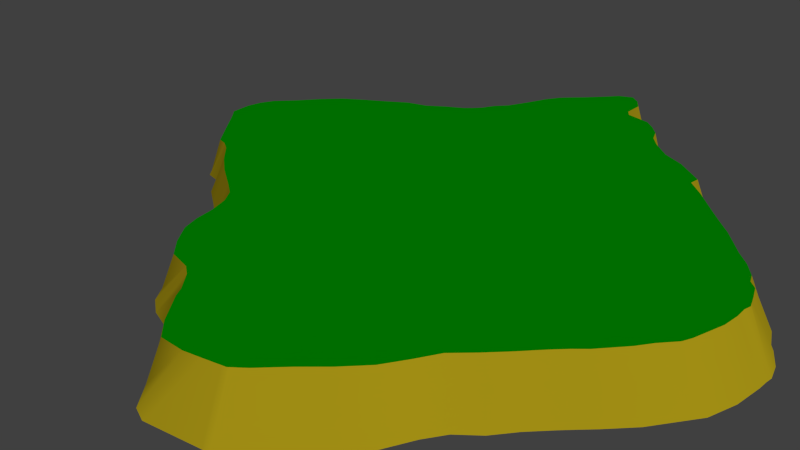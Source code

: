 # Source: urcark_seperated.blend  (saved by Blender 2.75.0; exported with 4.5.12 LTS)
import bpy
from mathutils import Matrix  # noqa: F401  (used for matrix-valued properties, if any)

bpy.ops.wm.read_factory_settings(use_empty=True)
scene = bpy.context.scene
scene.name = 'Scene'

# ---- collections
col_collection_1 = bpy.data.collections.new('Collection 1'); scene.collection.children.link(col_collection_1)

# ---- materials (node trees are filled in below, after node groups)
mat_material_002 = bpy.data.materials.new('Material.002')
mat_material_002.alpha_threshold = 0.0
mat_material_002.use_transparent_shadow = False
mat_material_002.diffuse_color = (0.9608, 0.7294, 0.01961, 1.0)
mat_material_002.roughness = 0.5
mat_material_002.specular_intensity = 0.0
mat_material_001 = bpy.data.materials.new('Material.001')
mat_material_001.alpha_threshold = 0.0
mat_material_001.use_transparent_shadow = False
mat_material_001.diffuse_color = (0.0, 0.5, 0.0, 1.0)
mat_material_001.roughness = 0.5
mat_material_001.specular_intensity = 0.0

# ---- material node trees

# ---- world
world_world = bpy.data.worlds.new('World'); scene.world = world_world
world_world.color = (0.05088, 0.05088, 0.05088)
world_world.use_sun_shadow = False
world_world.sun_shadow_jitter_overblur = 0.0
world_world.cycles.sampling_method = 'MANUAL'
world_world.cycles.sample_map_resolution = 256

# ---- cameras
cam_camera = bpy.data.cameras.new('Camera')
cam_camera.clip_end = 100.0
cam_camera.lens = 35.0
cam_camera.sensor_width = 32.0
cam_camera.sensor_height = 18.0
cam_camera.ortho_scale = 7.314
cam_camera.dof.focus_distance = 0.0
cam_camera.dof.aperture_fstop = 128.0

# ---- lights
light_lamp = bpy.data.lights.new('Lamp', 'SUN')
light_lamp.transmission_factor = 0.0
light_lamp.cutoff_distance = 30.0
light_lamp.angle = 0.1993
light_lamp.energy = 1.0
light_lamp.shadow_buffer_clip_start = 1.001
light_lamp.shadow_soft_size = 0.1
light_lamp.shadow_cascade_max_distance = 1000.0
light_lamp.cycles.use_multiple_importance_sampling = False

# ---- meshes
me_plane_001 = bpy.data.meshes.new('Plane.001')
me_plane_001.from_pydata([(-22.94, -17.62, -2.991), (21.76, -17.42, -2.987), (-22.88, 20.1, -3.018), (17.54, 17.89, -3.008), (0.4468, -17.31, -2.989), (0.5525, 19.34, -3.013), (-23.15, 12.49, -3.013), (22.01, 12.55, -3.004), (-21.67, 8.889, -3.011), (22.72, 8.94, -3.002), (-20.27, 4.377, -3.008), (22.9, 4.406, -3.0), (-20.64, 0.6971, -3.005), (23.26, 0.7078, -2.998), (-22.05, -2.721, -3.003), (23.51, -2.727, -2.996), (-23.57, -11.36, -2.997), (24.3, -11.41, -2.991), (24.3, -7.066, -2.994), (-22.93, -7.039, -3.0), (-23.23, -15.67, -2.994), (0.3147, -16.49, 1.973e-11), (-23.58, -9.161, -2.999), (24.3, -9.236, -2.992), (24.29, -4.897, -2.995), (-22.67, -4.88, -3.002), (23.14, -1.12, -2.997), (-21.06, -1.122, -3.004), (23.0, 2.557, -2.999), (-20.2, 2.537, -3.007), (22.85, 6.673, -3.001), (-20.75, 6.633, -3.009), (24.2, -13.58, -2.99), (-23.08, -13.46, -2.996), (-11.51, 19.14, -3.016), (-11.49, -20.17, -2.99), (-11.36, -18.56, 1.973e-11), (-5.521, -18.74, -2.99), (-5.331, 19.7, -3.014), (-5.501, -17.54, 1.973e-11), (13.32, -17.94, -2.988), (12.43, 19.07, -3.011), (13.03, -16.89, 1.973e-11), (6.508, 19.36, -3.012), (6.758, -18.55, 1.973e-11), (6.415, -19.56, -2.988), (-2.537, -18.02, -2.989), (-1.331, 20.15, -3.014), (-2.572, -16.72, 1.973e-11), (3.53, 19.35, -3.012), (3.377, -17.95, 1.973e-11), (3.431, -18.11, -2.989), (9.399, -19.78, -2.988), (9.366, 19.21, -3.011), (10.26, -17.2, 1.973e-11), (2.041, 19.35, -3.013), (1.882, -17.08, 1.973e-11), (1.939, -17.56, -2.989), (4.778, -18.94, -2.989), (5.019, 19.35, -3.012), (4.755, -18.46, 1.973e-11), (-9.927, 18.9, -3.015), (-10.24, -18.22, 1.973e-11), (-10.42, -19.43, -2.99), (-7.896, -19.37, -2.99), (-7.394, 18.87, -3.015), (-7.749, -17.97, 1.973e-11), (16.52, -18.05, -2.987), (15.56, 18.39, -3.009), (16.55, -17.07, 1.973e-11), (10.96, -19.35, -2.988), (10.94, 19.07, -3.011), (11.26, -16.93, 1.973e-11), (20.68, -18.02, -2.987), (15.56, 16.71, 1.973e-11), (18.99, 12.27, 1.973e-11), (19.67, 8.903, -8.213e-11), (19.92, 4.272, 1.973e-11), (20.13, 0.5745, 1.973e-11), (20.66, -3.075, 1.973e-11), (21.28, -11.52, 1.973e-11), (21.26, -7.138, 1.973e-11), (19.61, -15.39, 1.973e-11), (21.22, -9.177, 1.973e-11), (21.14, -4.94, 1.973e-11), (20.13, -1.314, 1.973e-11), (20.05, 2.496, 1.973e-11), (19.91, 6.515, -9.668e-11), (21.18, -12.73, 1.973e-11), (22.14, 11.87, -3.004), (-22.72, 11.88, -3.013), (19.28, 11.57, -9.668e-11), (-22.41, 10.42, -3.012), (22.43, 10.4, -3.003), (19.42, 10.13, -9.668e-11), (-20.63, 5.302, -3.009), (22.87, 5.539, -3.0), (19.88, 5.502, -9.668e-11), (19.54, 16.23, -3.006), (-23.27, 16.32, -3.016), (16.82, 15.47, 1.973e-11), (18.64, 17.24, -3.008), (0.2742, 18.55, 1.973e-11), (-11.35, 18.11, 1.973e-11), (-5.524, 18.79, 1.973e-11), (12.23, 17.94, 1.973e-11), (6.435, 18.43, 1.973e-11), (-2.457, 19.15, 1.973e-11), (3.546, 18.45, 1.973e-11), (9.267, 18.18, 1.973e-11), (2.091, 18.49, 1.973e-11), (4.98, 18.43, 1.973e-11), (-9.882, 17.98, 1.973e-11), (-7.595, 18.11, 1.973e-11), (14.83, 17.09, 1.973e-11), (10.81, 18.16, 1.973e-11), (15.8, 16.59, 1.973e-11), (-22.6, 18.4, 1.973e-11), (-1.128, -17.68, -2.989), (-0.8512, 19.42, -3.013), (-1.102, -16.36, 1.973e-11), (-1.874, 18.48, 1.973e-11), (-23.21, 14.4, -3.014), (20.93, 14.51, -3.005), (17.7, 14.45, 1.973e-11), (13.9, 19.06, -3.01), (14.8, -17.04, 1.973e-11), (14.92, -17.99, -2.988), (13.76, 17.59, 1.973e-11), (-12.46, 19.53, -3.016), (-12.15, -19.07, 1.973e-11), (-12.4, -20.17, -2.99), (-12.59, 18.61, 1.973e-11), (-15.23, 19.54, -3.016), (-15.51, -19.07, 1.973e-11), (-15.33, 18.62, 1.973e-11), (-15.42, -20.16, -2.991), (-17.39, 18.29, -3.017), (-17.34, -19.06, 1.973e-11), (-17.37, 17.44, 1.973e-11), (-17.33, -20.19, -2.991), (-18.22, 18.33, -3.017), (-18.36, -19.06, 1.973e-11), (-18.23, 17.6, 1.973e-11), (-19.24, -20.28, -2.991), (-19.95, 19.81, -3.017), (-19.62, -19.12, 1.973e-11), (-19.67, 18.88, 1.973e-11), (-20.49, -20.01, -2.991), (-21.93, 20.07, -3.018), (-22.55, 12.56, 1.973e-11), (-21.29, 8.842, 1.973e-11), (-19.84, 4.162, 1.973e-11), (-20.32, 0.6977, 1.973e-11), (-21.6, -2.757, -9.668e-11), (-22.95, -11.36, 1.973e-11), (-22.61, -7.04, 1.973e-11), (-22.54, -15.75, 1.973e-11), (-23.03, -9.095, 1.973e-11), (-22.05, -4.845, -9.668e-11), (-20.62, -1.013, -9.668e-11), (-19.81, 2.48, 1.973e-11), (-20.42, 6.815, 1.973e-11), (-22.66, -13.41, 1.973e-11), (-22.49, 11.84, 1.973e-11), (-22.11, 10.56, 1.973e-11), (-20.28, 5.376, 1.973e-11), (-22.69, 16.45, 1.973e-11), (-22.35, 19.02, 1.973e-11), (-22.56, 14.43, 1.973e-11), (-22.3, -16.34, 1.973e-11), (-21.22, -19.43, -2.991), (-20.88, 20.09, -3.017), (-21.22, -18.01, 1.973e-11), (-21.13, 19.15, 1.973e-11), (-23.37, 17.7, -3.017), (19.02, 16.78, -3.007), (16.12, 16.11, 1.973e-11), (-22.85, 17.77, 1.973e-11), (-13.91, -20.17, -2.99), (-13.76, 19.57, -3.016), (-14.01, -19.07, 1.973e-11), (-13.93, 18.71, 1.973e-11), (13.17, 19.07, -3.01), (13.89, -17.03, 1.973e-11), (12.98, 17.59, 1.973e-11), (14.12, -17.97, -2.988), (15.97, 18.37, -3.009), (18.31, -16.84, 1.973e-11), (18.6, -18.03, -2.987), (15.32, 16.84, 1.973e-11), (7.937, 19.29, -3.012), (8.608, -18.36, 1.973e-11), (7.907, -19.67, -2.988), (7.851, 18.31, 1.973e-11), (-21.41, 20.08, -3.018), (-22.06, -16.94, 1.973e-11), (-21.74, 19.08, 1.973e-11), (-21.58, -19.15, -2.991), (24.21, -13.34, -2.99), (-23.41, -13.28, -2.996), (21.19, -12.6, 1.973e-11), (-22.69, -13.19, 1.973e-11), (-23.2, -13.72, -2.996), (24.08, -13.79, -2.99), (21.02, -13.0, 1.973e-11), (-22.64, -13.65, 1.973e-11), (24.26, -12.37, -2.991), (21.24, -12.06, 1.973e-11), (-22.82, -12.27, 1.973e-11), (-23.56, -12.48, -2.997), (22.95, 3.481, -2.999), (-20.1, 3.384, -3.007), (19.98, 3.384, 1.973e-11), (-19.78, 3.299, 1.973e-11), (20.32, -14.2, 1.973e-11)], [], [(121, 102, 5, 119), (91, 89, 7, 75), (87, 30, 9, 76), (213, 211, 11, 77), (85, 26, 13, 78), (84, 24, 15, 79), (208, 207, 17, 80), (83, 23, 18, 81), (118, 4, 21, 120), (80, 17, 23, 83), (81, 18, 24, 84), (79, 15, 26, 85), (78, 13, 28, 86), (97, 96, 30, 87), (205, 204, 32, 88), (131, 35, 36, 130), (132, 103, 34, 129), (64, 37, 39, 66), (113, 104, 38, 65), (70, 40, 42, 72), (115, 105, 41, 71), (111, 106, 43, 59), (58, 45, 44, 60), (37, 46, 48, 39), (104, 107, 47, 38), (57, 51, 50, 56), (110, 108, 49, 55), (194, 109, 53, 191), (193, 52, 54, 192), (102, 110, 55, 5), (4, 57, 56, 21), (51, 58, 60, 50), (108, 111, 59, 49), (103, 112, 61, 34), (35, 63, 62, 36), (112, 113, 65, 61), (63, 64, 66, 62), (127, 67, 69, 126), (128, 114, 68, 125), (109, 115, 71, 53), (52, 70, 72, 54), (189, 73, 82, 188), (94, 93, 89, 91), (76, 9, 93, 94), (77, 11, 96, 97), (124, 123, 98, 100), (177, 176, 101, 116), (46, 118, 120, 48), (107, 121, 119, 47), (75, 7, 123, 124), (185, 128, 125, 183), (186, 127, 126, 184), (182, 132, 129, 180), (179, 131, 130, 181), (140, 136, 134, 138), (139, 135, 133, 137), (143, 139, 137, 141), (144, 140, 138, 142), (148, 144, 142, 146), (147, 143, 141, 145), (174, 147, 145, 172), (171, 148, 146, 173), (203, 206, 163, 33), (95, 166, 162, 31), (12, 153, 161, 29), (14, 154, 160, 27), (19, 156, 159, 25), (16, 155, 158, 22), (22, 158, 156, 19), (210, 209, 155, 16), (25, 159, 154, 14), (27, 160, 153, 12), (212, 214, 152, 10), (31, 162, 151, 8), (90, 164, 150, 6), (149, 2, 117, 168), (92, 165, 164, 90), (8, 151, 165, 92), (10, 152, 166, 95), (122, 169, 167, 99), (6, 150, 169, 122), (198, 171, 173, 196), (197, 174, 172, 195), (99, 167, 178, 175), (100, 98, 176, 177), (136, 179, 181, 134), (135, 182, 180, 133), (40, 186, 184, 42), (105, 185, 183, 41), (114, 190, 187, 68), (67, 189, 188, 69), (45, 193, 192, 44), (106, 194, 191, 43), (168, 197, 195, 149), (33, 163, 202, 200), (88, 32, 199, 201), (20, 157, 206, 203), (200, 202, 209, 210), (201, 199, 207, 208), (29, 161, 214, 212), (86, 28, 211, 213), (101, 3, 74, 116), (73, 1, 215, 82), (1, 204, 205, 215), (187, 190, 74, 3), (178, 117, 2, 175), (20, 0, 170, 157), (196, 170, 0, 198)])
me_plane_001.polygons.foreach_set('use_smooth', [True] * 108)
me_plane_001.materials.append(mat_material_002)
me_plane_001.use_remesh_preserve_volume = False
me_plane_001.use_remesh_preserve_attributes = False
me_plane_001.use_mirror_vertex_groups = False
me_plane_001.update()
me_plane = bpy.data.meshes.new('Plane')
me_plane.from_pydata([(0.4349, 12.52, 1.973e-11), (0.4362, 8.914, 1.973e-11), (0.4379, 4.391, -9.668e-11), (0.4392, 0.7025, -9.668e-11), (0.4405, -2.724, 1.973e-11), (0.4437, -11.38, 1.973e-11), (0.4421, -7.053, 1.973e-11), (0.3147, -16.49, 1.973e-11), (0.4429, -9.217, 1.973e-11), (0.4413, -4.888, 1.973e-11), (0.4399, -1.121, -9.668e-11), (0.4385, 2.547, -9.668e-11), (0.437, 6.653, 1.973e-11), (0.4444, -13.55, 1.973e-11), (-11.36, 12.5, 1.973e-11), (-10.62, 8.902, 1.973e-11), (-9.915, 4.384, 1.973e-11), (-10.1, 0.6998, -9.668e-11), (-10.8, -2.723, -9.668e-11), (-11.56, -11.37, 1.973e-11), (-11.25, -7.046, 1.973e-11), (-11.36, -18.56, 1.973e-11), (-11.57, -9.189, 1.973e-11), (-11.12, -4.884, 1.973e-11), (-10.31, -1.121, -8.941e-11), (-9.881, 2.542, 1.973e-11), (-10.16, 6.643, 1.973e-11), (-11.48, -13.53, 1.973e-11), (-5.46, 12.51, 1.973e-11), (-5.091, 8.908, 1.973e-11), (-4.739, 4.388, 1.973e-11), (-4.831, 0.7011, -9.668e-11), (-5.182, -2.723, -9.668e-11), (-5.559, -11.37, 1.973e-11), (-5.402, -7.049, 1.973e-11), (-5.501, -17.54, 1.973e-11), (-5.562, -9.203, 1.973e-11), (-5.337, -4.886, 1.973e-11), (-4.936, -1.121, -9.668e-11), (-4.721, 2.544, -9.668e-11), (-4.861, 6.648, 1.973e-11), (-5.516, -13.54, 1.973e-11), (11.22, 12.54, 1.973e-11), (11.58, 8.927, 1.973e-11), (11.67, 4.398, -9.668e-11), (11.85, 0.7051, 1.973e-11), (11.98, -2.726, 1.973e-11), (12.37, -11.39, 1.973e-11), (12.37, -7.06, 1.973e-11), (13.03, -16.89, 1.973e-11), (12.37, -9.226, 1.973e-11), (12.37, -4.893, 1.973e-11), (11.79, -1.12, 1.973e-11), (11.72, 2.552, -9.668e-11), (11.64, 6.663, -9.668e-11), (12.32, -13.56, 1.973e-11), (5.829, 12.53, 1.973e-11), (6.007, 8.921, 1.973e-11), (6.054, 4.395, -9.668e-11), (6.144, 0.7038, -9.668e-11), (6.209, -2.725, 1.973e-11), (6.409, -11.39, 1.973e-11), (6.406, -7.056, 1.973e-11), (6.758, -18.55, 1.973e-11), (6.408, -9.222, 1.973e-11), (6.405, -4.891, 1.973e-11), (6.114, -1.121, 1.973e-11), (6.08, 2.549, -9.668e-11), (6.04, 6.658, -9.668e-11), (6.383, -13.55, 1.973e-11), (-2.513, 12.52, 1.973e-11), (-2.327, 8.911, 1.973e-11), (-2.15, 4.389, 1.973e-11), (-2.196, 0.7018, -8.213e-11), (-2.371, -2.724, 1.973e-11), (-2.558, -11.38, 1.973e-11), (-2.48, -7.051, 1.973e-11), (-2.572, -16.72, 1.973e-11), (-2.559, -9.21, 1.973e-11), (-2.448, -4.887, 1.973e-11), (-2.248, -1.121, -9.668e-11), (-2.141, 2.546, -9.668e-11), (-2.212, 6.65, 1.973e-11), (-2.536, -13.54, 1.973e-11), (3.132, 12.52, 1.973e-11), (3.221, 8.918, 1.973e-11), (3.246, 4.393, -9.668e-11), (3.292, 0.7031, -9.668e-11), (3.325, -2.725, 1.973e-11), (3.426, -11.38, 1.973e-11), (3.424, -7.054, 1.973e-11), (3.377, -17.95, 1.973e-11), (3.425, -9.219, 1.973e-11), (3.423, -4.889, 1.973e-11), (3.277, -1.121, 1.973e-11), (3.259, 2.548, -8.577e-11), (3.238, 6.655, 1.973e-11), (3.414, -13.55, 1.973e-11), (8.526, 12.53, 1.973e-11), (8.792, 8.924, 1.973e-11), (8.861, 4.397, -8.941e-11), (8.996, 0.7045, 1.973e-11), (9.093, -2.725, 1.973e-11), (9.392, -11.39, 1.973e-11), (9.388, -7.058, 1.973e-11), (10.26, -17.2, 1.973e-11), (9.39, -9.224, 1.973e-11), (9.386, -4.892, 1.973e-11), (8.951, -1.121, 1.973e-11), (8.901, 2.551, -9.668e-11), (8.841, 6.66, -9.668e-11), (9.353, -13.56, 1.973e-11), (1.783, 12.52, 1.973e-11), (1.829, 8.916, 1.973e-11), (1.842, 4.392, -9.668e-11), (1.865, 0.7028, -9.668e-11), (1.883, -2.724, 1.973e-11), (1.935, -11.38, 1.973e-11), (1.933, -7.053, 1.973e-11), (1.882, -17.08, 1.973e-11), (1.934, -9.218, 1.973e-11), (1.932, -4.889, 1.973e-11), (1.858, -1.121, 1.973e-11), (1.849, 2.547, -8.213e-11), (1.838, 6.654, 1.973e-11), (1.929, -13.55, 1.973e-11), (4.48, 12.53, 1.973e-11), (4.614, 8.919, 1.973e-11), (4.65, 4.394, -9.668e-11), (4.718, 0.7035, -9.668e-11), (4.767, -2.725, 1.973e-11), (4.918, -11.39, 1.973e-11), (4.915, -7.055, 1.973e-11), (4.755, -18.46, 1.973e-11), (4.916, -9.22, 1.973e-11), (4.914, -4.89, 1.973e-11), (4.695, -1.121, 1.973e-11), (4.67, 2.549, -9.668e-11), (4.639, 6.657, 1.973e-11), (4.899, -13.55, 1.973e-11), (-9.938, 12.5, 1.973e-11), (-9.289, 8.903, 1.973e-11), (-8.67, 4.385, 1.973e-11), (-8.833, 0.7001, -9.668e-11), (-9.452, -2.723, -9.668e-11), (-10.12, -11.37, 1.973e-11), (-9.841, -7.046, 1.973e-11), (-10.24, -18.22, 1.973e-11), (-10.12, -9.192, 1.973e-11), (-9.726, -4.885, 1.973e-11), (-9.02, -1.121, -8.941e-11), (-8.641, 2.542, 1.973e-11), (-8.885, 6.644, 1.973e-11), (-10.04, -13.53, 1.973e-11), (-7.699, 12.51, 1.973e-11), (-7.19, 8.906, 1.973e-11), (-6.704, 4.386, 1.973e-11), (-6.832, 0.7006, -9.668e-11), (-7.317, -2.723, -9.668e-11), (-7.839, -11.37, 1.973e-11), (-7.621, -7.048, 1.973e-11), (-7.749, -17.97, 1.973e-11), (-7.842, -9.198, 1.973e-11), (-7.531, -4.885, 1.973e-11), (-6.978, -1.121, -9.668e-11), (-6.681, 2.543, -9.668e-11), (-6.873, 6.646, 1.973e-11), (-7.779, -13.53, 1.973e-11), (15.9, 12.54, 1.973e-11), (16.41, 8.933, -9.668e-11), (16.54, 4.402, -9.668e-11), (16.79, 0.7063, 1.973e-11), (16.98, -2.726, 1.973e-11), (17.55, -11.4, 1.973e-11), (17.54, -7.063, 1.973e-11), (16.55, -17.07, 1.973e-11), (17.54, -9.231, 1.973e-11), (17.54, -4.894, 1.973e-11), (16.71, -1.12, 1.973e-11), (16.61, 2.554, 1.973e-11), (16.5, 6.667, -8.941e-11), (17.47, -13.57, 1.973e-11), (9.874, 12.54, 1.973e-11), (10.18, 8.926, 1.973e-11), (10.27, 4.398, -8.213e-11), (10.42, 0.7048, 1.973e-11), (10.54, -2.726, 1.973e-11), (10.88, -11.39, 1.973e-11), (10.88, -7.059, 1.973e-11), (11.26, -16.93, 1.973e-11), (10.88, -9.225, 1.973e-11), (10.88, -4.892, 1.973e-11), (10.37, -1.121, 1.973e-11), (10.31, 2.551, -9.668e-11), (10.24, 6.662, -9.668e-11), (10.84, -13.56, 1.973e-11), (15.56, 16.71, 1.973e-11), (18.99, 12.27, 1.973e-11), (19.67, 8.903, -8.213e-11), (19.92, 4.272, 1.973e-11), (20.13, 0.5745, 1.973e-11), (20.66, -3.075, 1.973e-11), (21.28, -11.52, 1.973e-11), (21.26, -7.138, 1.973e-11), (19.61, -15.39, 1.973e-11), (21.22, -9.177, 1.973e-11), (21.14, -4.94, 1.973e-11), (20.13, -1.314, 1.973e-11), (20.05, 2.496, 1.973e-11), (19.91, 6.515, -9.668e-11), (21.18, -12.73, 1.973e-11), (0.4351, 11.84, 1.973e-11), (-11.22, 11.82, 1.973e-11), (-5.39, 11.83, 1.973e-11), (11.29, 11.85, 1.973e-11), (5.863, 11.84, 1.973e-11), (-2.478, 11.83, 1.973e-11), (3.149, 11.84, 1.973e-11), (8.576, 11.85, 1.973e-11), (1.792, 11.84, 1.973e-11), (4.506, 11.84, 1.973e-11), (-9.815, 11.82, 1.973e-11), (-7.603, 11.82, 1.973e-11), (16.0, 11.86, 1.973e-11), (9.933, 11.85, 1.973e-11), (19.28, 11.57, -9.668e-11), (0.4357, 10.38, 1.973e-11), (-10.92, 10.36, 1.973e-11), (-5.241, 10.37, 1.973e-11), (11.43, 10.39, 1.973e-11), (5.935, 10.38, 1.973e-11), (-2.403, 10.37, 1.973e-11), (3.185, 10.38, 1.973e-11), (8.684, 10.39, 1.973e-11), (1.81, 10.38, 1.973e-11), (4.56, 10.38, 1.973e-11), (-9.552, 10.36, 1.973e-11), (-7.396, 10.37, 1.973e-11), (16.2, 10.4, 1.973e-11), (10.06, 10.39, 1.973e-11), (19.42, 10.13, -9.668e-11), (0.4375, 5.522, 1.973e-11), (-10.04, 5.513, 1.973e-11), (-4.8, 5.518, 1.973e-11), (11.66, 5.531, -8.213e-11), (6.047, 5.526, -9.668e-11), (-2.181, 5.52, 1.973e-11), (3.242, 5.524, -9.668e-11), (8.851, 5.529, -9.668e-11), (1.84, 5.523, 1.973e-11), (4.644, 5.525, -9.668e-11), (-8.777, 5.514, 1.973e-11), (-6.789, 5.516, 1.973e-11), (16.52, 5.534, -9.668e-11), (10.25, 5.53, -9.668e-11), (19.88, 5.502, -9.668e-11), (0.4335, 16.37, 1.973e-11), (-11.42, 16.35, 1.973e-11), (-5.493, 16.36, 1.973e-11), (11.8, 16.39, 1.973e-11), (6.116, 16.38, 1.973e-11), (-2.53, 16.36, 1.973e-11), (3.275, 16.37, 1.973e-11), (8.958, 16.39, 1.973e-11), (1.854, 16.37, 1.973e-11), (4.695, 16.38, 1.973e-11), (-9.994, 16.35, 1.973e-11), (-7.744, 16.35, 1.973e-11), (15.63, 15.37, 1.973e-11), (10.38, 16.39, 1.973e-11), (16.82, 15.47, 1.973e-11), (0.2742, 18.55, 1.973e-11), (-11.35, 18.11, 1.973e-11), (-5.524, 18.79, 1.973e-11), (12.23, 17.94, 1.973e-11), (6.435, 18.43, 1.973e-11), (-2.457, 19.15, 1.973e-11), (3.546, 18.45, 1.973e-11), (9.267, 18.18, 1.973e-11), (2.091, 18.49, 1.973e-11), (4.98, 18.43, 1.973e-11), (-9.882, 17.98, 1.973e-11), (-7.595, 18.11, 1.973e-11), (14.83, 17.09, 1.973e-11), (10.81, 18.16, 1.973e-11), (15.8, 16.59, 1.973e-11), (-22.6, 18.4, 1.973e-11), (-1.121, 12.52, 1.973e-11), (-1.022, 8.913, 1.973e-11), (-0.9281, 4.39, -9.668e-11), (-0.9514, 0.7021, -9.668e-11), (-1.043, -2.724, 1.973e-11), (-1.14, -11.38, 1.973e-11), (-1.1, -7.052, 1.973e-11), (-1.102, -16.36, 1.973e-11), (-1.142, -9.213, 1.973e-11), (-1.084, -4.888, 1.973e-11), (-0.9788, -1.121, -9.668e-11), (-0.9231, 2.546, -9.668e-11), (-0.961, 6.652, 1.973e-11), (-1.128, -13.54, 1.973e-11), (-1.102, 11.83, 1.973e-11), (-1.062, 10.37, 1.973e-11), (-0.9445, 5.521, 1.973e-11), (-1.13, 16.37, 1.973e-11), (-1.874, 18.48, 1.973e-11), (0.4342, 14.44, 1.973e-11), (-11.39, 14.42, 1.973e-11), (-5.477, 14.43, 1.973e-11), (11.51, 14.46, 1.973e-11), (5.972, 14.45, 1.973e-11), (-2.521, 14.44, 1.973e-11), (3.203, 14.45, 1.973e-11), (8.742, 14.46, 1.973e-11), (1.819, 14.45, 1.973e-11), (4.588, 14.45, 1.973e-11), (-9.966, 14.43, 1.973e-11), (-7.721, 14.43, 1.973e-11), (16.31, 14.47, 1.973e-11), (10.13, 14.46, 1.973e-11), (17.7, 14.45, 1.973e-11), (-1.126, 14.44, 1.973e-11), (13.56, 12.54, 1.973e-11), (13.99, 8.93, -9.668e-11), (14.1, 4.4, -9.668e-11), (14.32, 0.7057, 1.973e-11), (14.48, -2.726, 1.973e-11), (14.96, -11.4, 1.973e-11), (14.96, -7.061, 1.973e-11), (14.8, -17.04, 1.973e-11), (14.96, -9.228, 1.973e-11), (14.95, -4.894, 1.973e-11), (14.25, -1.12, 1.973e-11), (14.17, 2.553, -9.668e-11), (14.07, 6.665, -9.668e-11), (14.9, -13.56, 1.973e-11), (13.64, 11.86, 1.973e-11), (13.82, 10.39, 1.973e-11), (14.09, 5.533, -9.668e-11), (13.73, 16.11, 1.973e-11), (13.76, 17.59, 1.973e-11), (13.91, 14.47, 1.973e-11), (-12.26, 12.5, 1.973e-11), (-11.46, 8.901, 1.973e-11), (-10.71, 4.383, 1.973e-11), (-10.91, 0.6996, -9.668e-11), (-11.66, -2.722, -9.668e-11), (-12.48, -11.37, 1.973e-11), (-12.14, -7.045, 1.973e-11), (-12.15, -19.07, 1.973e-11), (-12.48, -9.187, 1.973e-11), (-12.0, -4.884, 1.973e-11), (-11.13, -1.121, -9.668e-11), (-10.67, 2.542, 1.973e-11), (-10.97, 6.642, 1.973e-11), (-12.39, -13.53, 1.973e-11), (-12.09, 11.82, 1.973e-11), (-11.8, 10.37, 1.973e-11), (-10.84, 5.513, 1.973e-11), (-12.32, 16.34, 1.973e-11), (-12.59, 18.61, 1.973e-11), (-12.29, 14.42, 1.973e-11), (-15.24, 12.5, 1.973e-11), (-14.26, 8.897, 1.973e-11), (-13.33, 4.382, 1.973e-11), (-13.58, 0.6989, -9.668e-11), (-14.51, -2.722, -9.668e-11), (-15.52, -11.36, 1.973e-11), (-15.1, -7.043, 1.973e-11), (-15.51, -19.07, 1.973e-11), (-15.53, -9.18, 1.973e-11), (-14.93, -4.883, -9.668e-11), (-13.86, -1.121, -9.668e-11), (-13.28, 2.54, 1.973e-11), (-13.65, 6.639, 1.973e-11), (-15.41, -13.53, 1.973e-11), (-15.01, 11.84, 1.973e-11), (-14.71, 10.38, 1.973e-11), (-13.51, 5.511, 1.973e-11), (-15.33, 16.34, 1.973e-11), (-15.33, 18.62, 1.973e-11), (-15.28, 14.42, 1.973e-11), (-17.07, 12.49, 1.973e-11), (-15.98, 8.895, 1.973e-11), (-14.93, 4.38, 1.973e-11), (-15.21, 0.6985, 1.973e-11), (-16.25, -2.722, -8.577e-11), (-17.38, -11.36, 1.973e-11), (-16.91, -7.042, 1.973e-11), (-17.34, -19.06, 1.973e-11), (-17.39, -9.176, 1.973e-11), (-16.72, -4.882, -9.668e-11), (-15.52, -1.121, -9.668e-11), (-14.88, 2.539, 1.973e-11), (-15.29, 6.638, 1.973e-11), (-17.25, -13.52, 1.973e-11), (-16.79, 11.85, 1.973e-11), (-16.49, 10.39, 1.973e-11), (-15.15, 5.509, 1.973e-11), (-17.16, 16.34, 1.973e-11), (-17.37, 17.44, 1.973e-11), (-17.12, 14.42, 1.973e-11), (-18.09, 12.49, 1.973e-11), (-16.93, 8.894, 1.973e-11), (-15.82, 4.38, 1.973e-11), (-16.12, 0.6983, 1.973e-11), (-17.22, -2.722, -8.941e-11), (-18.41, -11.36, 1.973e-11), (-17.92, -7.042, 1.973e-11), (-18.36, -19.06, 1.973e-11), (-18.42, -9.173, 1.973e-11), (-17.71, -4.882, -9.668e-11), (-16.45, -1.121, -9.668e-11), (-15.77, 2.539, 1.973e-11), (-16.21, 6.637, 1.973e-11), (-18.28, -13.52, 1.973e-11), (-17.78, 11.85, 1.973e-11), (-17.48, 10.39, 1.973e-11), (-16.06, 5.508, 1.973e-11), (-18.19, 16.33, 1.973e-11), (-18.23, 17.6, 1.973e-11), (-18.14, 14.41, 1.973e-11), (-19.09, 12.49, 1.973e-11), (-17.87, 8.893, 1.973e-11), (-16.71, 4.379, 1.973e-11), (-17.02, 0.698, 1.973e-11), (-18.18, -2.722, -9.668e-11), (-19.44, -11.36, 1.973e-11), (-18.92, -7.041, 1.973e-11), (-19.62, -19.12, 1.973e-11), (-19.45, -9.171, 1.973e-11), (-18.7, -4.881, -9.668e-11), (-17.37, -1.122, -9.668e-11), (-16.65, 2.539, 1.973e-11), (-17.11, 6.636, 1.973e-11), (-19.3, -13.52, 1.973e-11), (-18.77, 11.86, 1.973e-11), (-18.46, 10.4, 1.973e-11), (-16.96, 5.508, 1.973e-11), (-19.2, 16.33, 1.973e-11), (-19.67, 18.88, 1.973e-11), (-19.14, 14.41, 1.973e-11), (-22.55, 12.56, 1.973e-11), (-21.29, 8.842, 1.973e-11), (-19.84, 4.162, 1.973e-11), (-20.32, 0.6977, 1.973e-11), (-21.6, -2.757, -9.668e-11), (-22.95, -11.36, 1.973e-11), (-22.61, -7.04, 1.973e-11), (-22.54, -15.75, 1.973e-11), (-23.03, -9.095, 1.973e-11), (-22.05, -4.845, -9.668e-11), (-20.62, -1.013, -9.668e-11), (-19.81, 2.48, 1.973e-11), (-20.42, 6.815, 1.973e-11), (-22.66, -13.41, 1.973e-11), (-22.49, 11.84, 1.973e-11), (-22.11, 10.56, 1.973e-11), (-20.28, 5.376, 1.973e-11), (-22.69, 16.45, 1.973e-11), (-22.35, 19.02, 1.973e-11), (-22.56, 14.43, 1.973e-11), (-22.3, -16.34, 1.973e-11), (-20.82, 12.53, 1.973e-11), (-19.58, 8.867, 1.973e-11), (-18.27, 4.27, 1.973e-11), (-18.67, 0.6979, 1.973e-11), (-19.89, -2.74, -9.668e-11), (-21.2, -11.36, 1.973e-11), (-20.76, -7.041, 1.973e-11), (-21.22, -18.01, 1.973e-11), (-21.24, -9.133, 1.973e-11), (-20.37, -4.863, -9.668e-11), (-18.99, -1.067, -9.668e-11), (-18.29, 2.502, 1.973e-11), (-18.76, 6.726, 1.973e-11), (-20.98, -13.47, 1.973e-11), (-20.63, 11.85, 1.973e-11), (-20.29, 10.48, 1.973e-11), (-18.66, 5.543, 1.973e-11), (-20.94, 16.39, 1.973e-11), (-21.13, 19.15, 1.973e-11), (-20.85, 14.42, 1.973e-11), (0.4931, 17.51, 1.973e-11), (-11.46, 17.39, 1.973e-11), (-5.43, 17.62, 1.973e-11), (12.06, 17.38, 1.973e-11), (6.286, 17.52, 1.973e-11), (-2.145, 17.82, 1.973e-11), (3.39, 17.52, 1.973e-11), (9.123, 17.45, 1.973e-11), (1.941, 17.51, 1.973e-11), (4.838, 17.52, 1.973e-11), (-9.955, 17.28, 1.973e-11), (-7.565, 17.27, 1.973e-11), (14.96, 16.31, 1.973e-11), (10.62, 17.38, 1.973e-11), (16.12, 16.11, 1.973e-11), (-1.093, 17.53, 1.973e-11), (13.58, 16.98, 1.973e-11), (-12.37, 17.42, 1.973e-11), (-15.37, 17.54, 1.973e-11), (-17.31, 16.95, 1.973e-11), (-18.33, 17.07, 1.973e-11), (-19.33, 17.2, 1.973e-11), (-22.85, 17.77, 1.973e-11), (-21.04, 17.77, 1.973e-11), (-13.75, 12.5, 1.973e-11), (-12.86, 8.899, 1.973e-11), (-12.02, 4.383, 1.973e-11), (-12.24, 0.6992, -9.668e-11), (-13.09, -2.722, -9.668e-11), (-14.0, -11.37, 1.973e-11), (-13.62, -7.044, 1.973e-11), (-14.01, -19.07, 1.973e-11), (-14.0, -9.183, 1.973e-11), (-13.46, -4.883, -9.668e-11), (-12.5, -1.121, -9.668e-11), (-11.98, 2.541, 1.973e-11), (-12.31, 6.641, 1.973e-11), (-13.9, -13.53, 1.973e-11), (-13.55, 11.83, 1.973e-11), (-13.25, 10.37, 1.973e-11), (-12.18, 5.512, 1.973e-11), (-13.83, 16.34, 1.973e-11), (-13.93, 18.71, 1.973e-11), (-13.79, 14.42, 1.973e-11), (-13.87, 17.48, 1.973e-11), (12.39, 12.54, 1.973e-11), (12.78, 8.929, -9.668e-11), (12.89, 4.399, -9.668e-11), (13.08, 0.7054, 1.973e-11), (13.23, -2.726, 1.973e-11), (13.67, -11.39, 1.973e-11), (13.66, -7.06, 1.973e-11), (13.89, -17.03, 1.973e-11), (13.66, -9.227, 1.973e-11), (13.66, -4.893, 1.973e-11), (13.02, -1.12, 1.973e-11), (12.94, 2.552, -9.668e-11), (12.86, 6.664, -9.668e-11), (13.61, -13.56, 1.973e-11), (12.47, 11.85, 1.973e-11), (12.63, 10.39, 1.973e-11), (12.87, 5.532, -8.577e-11), (12.76, 16.25, 1.973e-11), (12.98, 17.59, 1.973e-11), (12.71, 14.47, 1.973e-11), (12.82, 17.18, 1.973e-11), (17.44, 12.41, 1.973e-11), (18.04, 8.918, -9.668e-11), (18.23, 4.337, -9.668e-11), (18.46, 0.6404, 1.973e-11), (18.82, -2.901, 1.973e-11), (19.41, -11.46, 1.973e-11), (19.4, -7.1, 1.973e-11), (18.31, -16.84, 1.973e-11), (19.38, -9.204, 1.973e-11), (19.34, -4.917, 1.973e-11), (18.42, -1.217, 1.973e-11), (18.33, 2.525, 1.973e-11), (18.21, 6.591, -9.668e-11), (19.33, -13.15, 1.973e-11), (17.64, 11.71, 1.973e-11), (17.81, 10.26, -9.668e-11), (18.2, 5.518, -9.668e-11), (16.22, 15.42, 1.973e-11), (15.32, 16.84, 1.973e-11), (17.0, 14.46, 1.973e-11), (15.54, 16.21, 1.973e-11), (7.177, 12.53, 1.973e-11), (7.399, 8.923, 1.973e-11), (7.458, 4.396, -9.668e-11), (7.57, 0.7041, -9.668e-11), (7.651, -2.725, 1.973e-11), (7.9, -11.39, 1.973e-11), (7.897, -7.057, 1.973e-11), (8.608, -18.36, 1.973e-11), (7.899, -9.223, 1.973e-11), (7.895, -4.891, 1.973e-11), (7.532, -1.121, 1.973e-11), (7.49, 2.55, -9.668e-11), (7.44, 6.659, -9.668e-11), (7.868, -13.55, 1.973e-11), (7.219, 11.85, 1.973e-11), (7.309, 10.38, 1.973e-11), (7.449, 5.527, -9.668e-11), (7.537, 16.38, 1.973e-11), (7.851, 18.31, 1.973e-11), (7.357, 14.46, 1.973e-11), (7.704, 17.49, 1.973e-11), (-21.69, 12.55, 1.973e-11), (-20.44, 8.854, 1.973e-11), (-19.06, 4.216, 1.973e-11), (-19.49, 0.6978, 1.973e-11), (-20.75, -2.748, -9.668e-11), (-22.07, -11.36, 1.973e-11), (-21.68, -7.04, 1.973e-11), (-22.06, -16.94, 1.973e-11), (-22.14, -9.114, 1.973e-11), (-21.21, -4.854, -9.668e-11), (-19.81, -1.04, -9.668e-11), (-19.11, 2.484, 1.973e-11), (-19.59, 6.771, 1.973e-11), (-21.82, -13.44, 1.973e-11), (-21.56, 11.84, 1.973e-11), (-21.2, 10.52, 1.973e-11), (-19.51, 5.561, 1.973e-11), (-21.82, 16.42, 1.973e-11), (-21.74, 19.08, 1.973e-11), (-21.7, 14.43, 1.973e-11), (-21.94, 17.77, 1.973e-11), (0.4444, -13.31, 1.973e-11), (-11.49, -13.29, 1.973e-11), (-5.52, -13.3, 1.973e-11), (12.33, -13.32, 1.973e-11), (6.386, -13.32, 1.973e-11), (-2.538, -13.3, 1.973e-11), (3.415, -13.31, 1.973e-11), (9.357, -13.32, 1.973e-11), (1.93, -13.31, 1.973e-11), (4.901, -13.31, 1.973e-11), (-10.05, -13.3, 1.973e-11), (-7.786, -13.3, 1.973e-11), (17.48, -13.33, 1.973e-11), (10.84, -13.32, 1.973e-11), (21.19, -12.6, 1.973e-11), (-1.13, -13.31, 1.973e-11), (14.9, -13.33, 1.973e-11), (-12.4, -13.29, 1.973e-11), (-15.42, -13.29, 1.973e-11), (-17.27, -13.29, 1.973e-11), (-18.3, -13.29, 1.973e-11), (-19.31, -13.28, 1.973e-11), (-22.69, -13.19, 1.973e-11), (-21.0, -13.23, 1.973e-11), (-13.91, -13.29, 1.973e-11), (13.62, -13.32, 1.973e-11), (19.34, -12.96, 1.973e-11), (7.872, -13.32, 1.973e-11), (-21.84, -13.21, 1.973e-11), (0.4314, -13.84, 1.973e-11), (-11.46, -14.04, 1.973e-11), (-5.514, -13.94, 1.973e-11), (12.39, -13.9, 1.973e-11), (6.421, -14.06, 1.973e-11), (-2.539, -13.86, 1.973e-11), (3.41, -13.99, 1.973e-11), (9.444, -13.92, 1.973e-11), (1.924, -13.9, 1.973e-11), (4.884, -14.04, 1.973e-11), (-10.06, -14.0, 1.973e-11), (-7.776, -13.98, 1.973e-11), (17.38, -13.92, 1.973e-11), (10.88, -13.9, 1.973e-11), (21.02, -13.0, 1.973e-11), (-1.126, -13.83, 1.973e-11), (14.89, -13.91, 1.973e-11), (-12.36, -14.09, 1.973e-11), (-15.42, -14.08, 1.973e-11), (-17.26, -14.08, 1.973e-11), (-18.29, -14.08, 1.973e-11), (-19.33, -14.08, 1.973e-11), (-22.64, -13.65, 1.973e-11), (-21.0, -13.92, 1.973e-11), (-13.91, -14.08, 1.973e-11), (13.64, -13.91, 1.973e-11), (19.22, -13.52, 1.973e-11), (7.943, -14.04, 1.973e-11), (-21.84, -13.79, 1.973e-11), (0.444, -12.34, 1.973e-11), (-11.52, -12.33, 1.973e-11), (-5.54, -12.34, 1.973e-11), (12.35, -12.36, 1.973e-11), (6.398, -12.35, 1.973e-11), (-2.548, -12.34, 1.973e-11), (3.421, -12.35, 1.973e-11), (9.374, -12.35, 1.973e-11), (1.932, -12.35, 1.973e-11), (4.909, -12.35, 1.973e-11), (-10.08, -12.33, 1.973e-11), (-7.812, -12.34, 1.973e-11), (17.51, -12.36, 1.973e-11), (10.86, -12.36, 1.973e-11), (21.24, -12.06, 1.973e-11), (-1.135, -12.34, 1.973e-11), (14.93, -12.36, 1.973e-11), (-12.44, -12.33, 1.973e-11), (-15.47, -12.33, 1.973e-11), (-17.32, -12.32, 1.973e-11), (-18.35, -12.32, 1.973e-11), (-19.38, -12.32, 1.973e-11), (-22.82, -12.27, 1.973e-11), (-21.1, -12.3, 1.973e-11), (-13.95, -12.33, 1.973e-11), (13.64, -12.36, 1.973e-11), (19.37, -12.21, 1.973e-11), (7.886, -12.35, 1.973e-11), (-21.96, -12.28, 1.973e-11), (0.4382, 3.469, -9.668e-11), (-9.898, 3.463, 1.973e-11), (-4.73, 3.466, 1.973e-11), (11.7, 3.475, -9.668e-11), (6.067, 3.472, -8.577e-11), (-2.146, 3.468, -9.668e-11), (3.252, 3.471, -9.668e-11), (8.881, 3.474, -9.668e-11), (1.845, 3.47, -9.668e-11), (4.66, 3.471, -9.668e-11), (-8.656, 3.464, 1.973e-11), (-6.693, 3.465, 1.973e-11), (16.58, 3.478, -9.668e-11), (10.29, 3.474, -9.668e-11), (19.98, 3.384, 1.973e-11), (-0.9256, 3.468, -9.668e-11), (14.14, 3.476, -9.668e-11), (-10.69, 3.462, 1.973e-11), (-13.31, 3.461, 1.973e-11), (-14.91, 3.46, 1.973e-11), (-15.8, 3.459, 1.973e-11), (-16.68, 3.459, 1.973e-11), (-19.78, 3.299, 1.973e-11), (-18.28, 3.386, 1.973e-11), (-12.0, 3.462, 1.973e-11), (12.92, 3.476, -9.668e-11), (18.28, 3.431, 1.973e-11), (7.474, 3.473, -8.213e-11), (-19.08, 3.35, 1.973e-11), (20.32, -14.2, 1.973e-11), (0.3147, -16.49, 1.973e-11), (-11.36, -18.56, 1.973e-11), (-5.501, -17.54, 1.973e-11), (13.03, -16.89, 1.973e-11), (6.758, -18.55, 1.973e-11), (-2.572, -16.72, 1.973e-11), (3.377, -17.95, 1.973e-11), (10.26, -17.2, 1.973e-11), (1.882, -17.08, 1.973e-11), (4.755, -18.46, 1.973e-11), (-10.24, -18.22, 1.973e-11), (-7.749, -17.97, 1.973e-11), (16.55, -17.07, 1.973e-11), (11.26, -16.93, 1.973e-11), (15.56, 16.71, 1.973e-11), (18.99, 12.27, 1.973e-11), (19.67, 8.903, -8.213e-11), (19.92, 4.272, 1.973e-11), (20.13, 0.5745, 1.973e-11), (20.66, -3.075, 1.973e-11), (21.28, -11.52, 1.973e-11), (21.26, -7.138, 1.973e-11), (19.61, -15.39, 1.973e-11), (21.22, -9.177, 1.973e-11), (21.14, -4.94, 1.973e-11), (20.13, -1.314, 1.973e-11), (20.05, 2.496, 1.973e-11), (19.91, 6.515, -9.668e-11), (21.18, -12.73, 1.973e-11), (19.28, 11.57, -9.668e-11), (19.42, 10.13, -9.668e-11), (19.88, 5.502, -9.668e-11), (16.82, 15.47, 1.973e-11), (0.2742, 18.55, 1.973e-11), (-11.35, 18.11, 1.973e-11), (-5.524, 18.79, 1.973e-11), (12.23, 17.94, 1.973e-11), (6.435, 18.43, 1.973e-11), (-2.457, 19.15, 1.973e-11), (3.546, 18.45, 1.973e-11), (9.267, 18.18, 1.973e-11), (2.091, 18.49, 1.973e-11), (4.98, 18.43, 1.973e-11), (-9.882, 17.98, 1.973e-11), (-7.595, 18.11, 1.973e-11), (14.83, 17.09, 1.973e-11), (10.81, 18.16, 1.973e-11), (15.8, 16.59, 1.973e-11), (-22.6, 18.4, 1.973e-11), (-1.102, -16.36, 1.973e-11), (-1.874, 18.48, 1.973e-11), (17.7, 14.45, 1.973e-11), (14.8, -17.04, 1.973e-11), (13.76, 17.59, 1.973e-11), (-12.15, -19.07, 1.973e-11), (-12.59, 18.61, 1.973e-11), (-15.51, -19.07, 1.973e-11), (-15.33, 18.62, 1.973e-11), (-17.34, -19.06, 1.973e-11), (-17.37, 17.44, 1.973e-11), (-18.36, -19.06, 1.973e-11), (-18.23, 17.6, 1.973e-11), (-19.62, -19.12, 1.973e-11), (-19.67, 18.88, 1.973e-11), (-22.55, 12.56, 1.973e-11), (-21.29, 8.842, 1.973e-11), (-19.84, 4.162, 1.973e-11), (-20.32, 0.6977, 1.973e-11), (-21.6, -2.757, -9.668e-11), (-22.95, -11.36, 1.973e-11), (-22.61, -7.04, 1.973e-11), (-22.54, -15.75, 1.973e-11), (-23.03, -9.095, 1.973e-11), (-22.05, -4.845, -9.668e-11), (-20.62, -1.013, -9.668e-11), (-19.81, 2.48, 1.973e-11), (-20.42, 6.815, 1.973e-11), (-22.66, -13.41, 1.973e-11), (-22.49, 11.84, 1.973e-11), (-22.11, 10.56, 1.973e-11), (-20.28, 5.376, 1.973e-11), (-22.69, 16.45, 1.973e-11), (-22.35, 19.02, 1.973e-11), (-22.56, 14.43, 1.973e-11), (-22.3, -16.34, 1.973e-11), (-21.22, -18.01, 1.973e-11), (-21.13, 19.15, 1.973e-11), (16.12, 16.11, 1.973e-11), (-22.85, 17.77, 1.973e-11), (-14.01, -19.07, 1.973e-11), (-13.93, 18.71, 1.973e-11), (13.89, -17.03, 1.973e-11), (12.98, 17.59, 1.973e-11), (18.31, -16.84, 1.973e-11), (15.32, 16.84, 1.973e-11), (8.608, -18.36, 1.973e-11), (7.851, 18.31, 1.973e-11), (-22.06, -16.94, 1.973e-11), (-21.74, 19.08, 1.973e-11), (21.19, -12.6, 1.973e-11), (-22.69, -13.19, 1.973e-11), (21.02, -13.0, 1.973e-11), (-22.64, -13.65, 1.973e-11), (21.24, -12.06, 1.973e-11), (-22.82, -12.27, 1.973e-11), (19.98, 3.384, 1.973e-11), (-19.78, 3.299, 1.973e-11), (20.32, -14.2, 1.973e-11)], [], [(301, 211, 0, 287), (299, 12, 1, 288), (714, 699, 2, 289), (297, 10, 3, 290), (296, 9, 4, 291), (685, 670, 5, 292), (295, 8, 6, 293), (292, 5, 8, 295), (293, 6, 9, 296), (291, 4, 10, 297), (290, 3, 11, 298), (303, 241, 12, 299), (656, 641, 13, 300), (658, 642, 27, 355), (358, 242, 26, 354), (345, 17, 25, 353), (346, 18, 24, 352), (348, 20, 23, 351), (347, 19, 22, 350), (350, 22, 20, 348), (687, 671, 19, 347), (351, 23, 18, 346), (352, 24, 17, 345), (716, 700, 16, 344), (354, 26, 15, 343), (356, 212, 14, 342), (652, 643, 41, 167), (252, 243, 40, 166), (157, 31, 39, 165), (158, 32, 38, 164), (160, 34, 37, 163), (159, 33, 36, 162), (162, 36, 34, 160), (681, 672, 33, 159), (163, 37, 32, 158), (164, 38, 31, 157), (710, 701, 30, 156), (166, 40, 29, 155), (222, 213, 28, 154), (654, 644, 55, 195), (254, 244, 54, 194), (185, 45, 53, 193), (186, 46, 52, 192), (188, 48, 51, 191), (187, 47, 50, 190), (190, 50, 48, 188), (683, 673, 47, 187), (191, 51, 46, 186), (192, 52, 45, 185), (712, 702, 44, 184), (194, 54, 43, 183), (224, 214, 42, 182), (220, 215, 56, 126), (138, 68, 57, 127), (708, 703, 58, 128), (136, 66, 59, 129), (135, 65, 60, 130), (679, 674, 61, 131), (134, 64, 62, 132), (131, 61, 64, 134), (132, 62, 65, 135), (130, 60, 66, 136), (129, 59, 67, 137), (250, 245, 68, 138), (650, 645, 69, 139), (643, 646, 83, 41), (243, 246, 82, 40), (31, 73, 81, 39), (32, 74, 80, 38), (34, 76, 79, 37), (33, 75, 78, 36), (36, 78, 76, 34), (672, 675, 75, 33), (37, 79, 74, 32), (38, 80, 73, 31), (701, 704, 72, 30), (40, 82, 71, 29), (213, 216, 70, 28), (649, 647, 97, 125), (249, 247, 96, 124), (115, 87, 95, 123), (116, 88, 94, 122), (118, 90, 93, 121), (117, 89, 92, 120), (120, 92, 90, 118), (678, 676, 89, 117), (121, 93, 88, 116), (122, 94, 87, 115), (707, 705, 86, 114), (124, 96, 85, 113), (219, 217, 84, 112), (584, 218, 98, 570), (582, 110, 99, 571), (726, 706, 100, 572), (580, 108, 101, 573), (579, 107, 102, 574), (697, 677, 103, 575), (578, 106, 104, 576), (575, 103, 106, 578), (576, 104, 107, 579), (574, 102, 108, 580), (573, 101, 109, 581), (586, 248, 110, 582), (668, 648, 111, 583), (211, 219, 112, 0), (12, 124, 113, 1), (699, 707, 114, 2), (10, 122, 115, 3), (9, 121, 116, 4), (670, 678, 117, 5), (8, 120, 118, 6), (5, 117, 120, 8), (6, 118, 121, 9), (4, 116, 122, 10), (3, 115, 123, 11), (241, 249, 124, 12), (641, 649, 125, 13), (647, 650, 139, 97), (247, 250, 138, 96), (87, 129, 137, 95), (88, 130, 136, 94), (90, 132, 135, 93), (89, 131, 134, 92), (92, 134, 132, 90), (676, 679, 131, 89), (93, 135, 130, 88), (94, 136, 129, 87), (705, 708, 128, 86), (96, 138, 127, 85), (217, 220, 126, 84), (212, 221, 140, 14), (26, 152, 141, 15), (700, 709, 142, 16), (24, 150, 143, 17), (23, 149, 144, 18), (671, 680, 145, 19), (22, 148, 146, 20), (19, 145, 148, 22), (20, 146, 149, 23), (18, 144, 150, 24), (17, 143, 151, 25), (242, 251, 152, 26), (642, 651, 153, 27), (221, 222, 154, 140), (152, 166, 155, 141), (709, 710, 156, 142), (150, 164, 157, 143), (149, 163, 158, 144), (680, 681, 159, 145), (148, 162, 160, 146), (145, 159, 162, 148), (146, 160, 163, 149), (144, 158, 164, 150), (143, 157, 165, 151), (251, 252, 166, 152), (651, 652, 167, 153), (657, 653, 181, 335), (338, 253, 180, 334), (325, 171, 179, 333), (326, 172, 178, 332), (328, 174, 177, 331), (327, 173, 176, 330), (330, 176, 174, 328), (686, 682, 173, 327), (331, 177, 172, 326), (332, 178, 171, 325), (715, 711, 170, 324), (334, 180, 169, 323), (336, 223, 168, 322), (218, 224, 182, 98), (110, 194, 183, 99), (706, 712, 184, 100), (108, 192, 185, 101), (107, 191, 186, 102), (677, 683, 187, 103), (106, 190, 188, 104), (103, 187, 190, 106), (104, 188, 191, 107), (102, 186, 192, 108), (101, 185, 193, 109), (248, 254, 194, 110), (648, 654, 195, 111), (667, 655, 210, 562), (565, 255, 209, 561), (552, 200, 208, 560), (553, 201, 207, 559), (555, 203, 206, 558), (554, 202, 205, 557), (557, 205, 203, 555), (696, 684, 202, 554), (558, 206, 201, 553), (559, 207, 200, 552), (725, 713, 199, 551), (561, 209, 198, 550), (563, 225, 197, 549), (564, 240, 225, 563), (233, 239, 224, 218), (337, 238, 223, 336), (236, 237, 222, 221), (227, 236, 221, 212), (232, 235, 220, 217), (226, 234, 219, 211), (585, 233, 218, 584), (234, 232, 217, 219), (228, 231, 216, 213), (235, 230, 215, 220), (239, 229, 214, 224), (237, 228, 213, 222), (357, 227, 212, 356), (302, 226, 211, 301), (288, 1, 226, 302), (343, 15, 227, 357), (155, 29, 228, 237), (183, 43, 229, 239), (127, 57, 230, 235), (29, 71, 231, 228), (113, 85, 232, 234), (571, 99, 233, 585), (1, 113, 234, 226), (85, 127, 235, 232), (15, 141, 236, 227), (141, 155, 237, 236), (323, 169, 238, 337), (99, 183, 239, 233), (550, 198, 240, 564), (551, 199, 255, 565), (100, 184, 254, 248), (324, 170, 253, 338), (142, 156, 252, 251), (16, 142, 251, 242), (86, 128, 250, 247), (2, 114, 249, 241), (572, 100, 248, 586), (114, 86, 247, 249), (30, 72, 246, 243), (128, 58, 245, 250), (184, 44, 244, 254), (156, 30, 243, 252), (344, 16, 242, 358), (289, 2, 241, 303), (568, 320, 270, 566), (313, 319, 269, 263), (341, 318, 268, 339), (316, 317, 267, 266), (307, 316, 266, 257), (312, 315, 265, 262), (306, 314, 264, 256), (589, 313, 263, 587), (314, 312, 262, 264), (308, 311, 261, 258), (315, 310, 260, 265), (319, 309, 259, 269), (317, 308, 258, 267), (361, 307, 257, 359), (321, 306, 256, 304), (569, 497, 285, 196, 567), (490, 496, 284, 278), (499, 495, 283, 340), (493, 494, 282, 281), (484, 493, 281, 272), (489, 492, 280, 277), (483, 491, 279, 271), (590, 490, 278, 588), (491, 489, 277, 279), (485, 488, 276, 273), (492, 487, 275, 280), (496, 486, 274, 284), (494, 485, 273, 282), (500, 484, 272, 360), (498, 483, 271, 305), (488, 498, 305, 276), (311, 321, 304, 261), (72, 289, 303, 246), (71, 288, 302, 231), (231, 302, 301, 216), (646, 656, 300, 83), (246, 303, 299, 82), (73, 290, 298, 81), (74, 291, 297, 80), (76, 293, 296, 79), (75, 292, 295, 78), (78, 295, 293, 76), (675, 685, 292, 75), (79, 296, 291, 74), (80, 297, 290, 73), (704, 714, 289, 72), (82, 299, 288, 71), (216, 301, 287, 70), (70, 287, 321, 311), (287, 0, 306, 321), (342, 14, 307, 361), (154, 28, 308, 317), (182, 42, 309, 319), (126, 56, 310, 315), (28, 70, 311, 308), (112, 84, 312, 314), (570, 98, 313, 589), (0, 112, 314, 306), (84, 126, 315, 312), (14, 140, 316, 307), (140, 154, 317, 316), (322, 168, 318, 341), (98, 182, 319, 313), (549, 197, 320, 568), (528, 322, 341, 547), (548, 499, 340, 546), (547, 341, 339, 545), (530, 324, 338, 544), (529, 323, 337, 543), (543, 337, 336, 542), (542, 336, 322, 528), (540, 334, 323, 529), (724, 715, 324, 530), (538, 332, 325, 531), (537, 331, 326, 532), (695, 686, 327, 533), (536, 330, 328, 534), (533, 327, 330, 536), (534, 328, 331, 537), (532, 326, 332, 538), (531, 325, 333, 539), (544, 338, 334, 540), (666, 657, 335, 541), (507, 342, 361, 526), (527, 500, 360, 525), (526, 361, 359, 524), (509, 344, 358, 523), (508, 343, 357, 522), (522, 357, 356, 521), (521, 356, 342, 507), (519, 354, 343, 508), (723, 716, 344, 509), (517, 352, 345, 510), (516, 351, 346, 511), (694, 687, 347, 512), (515, 350, 348, 513), (512, 347, 350, 515), (513, 348, 351, 516), (511, 346, 352, 517), (510, 345, 353, 518), (523, 358, 354, 519), (665, 658, 355, 520), (660, 659, 375, 395), (398, 378, 374, 394), (385, 365, 373, 393), (386, 366, 372, 392), (388, 368, 371, 391), (387, 367, 370, 390), (390, 370, 368, 388), (689, 688, 367, 387), (391, 371, 366, 386), (392, 372, 365, 385), (718, 717, 364, 384), (394, 374, 363, 383), (396, 376, 362, 382), (397, 377, 376, 396), (383, 363, 377, 397), (384, 364, 378, 398), (401, 381, 379, 399), (502, 501, 380, 400), (382, 362, 381, 401), (402, 382, 401, 421), (503, 502, 400, 420), (421, 401, 399, 419), (404, 384, 398, 418), (403, 383, 397, 417), (417, 397, 396, 416), (416, 396, 382, 402), (414, 394, 383, 403), (719, 718, 384, 404), (412, 392, 385, 405), (411, 391, 386, 406), (690, 689, 387, 407), (410, 390, 388, 408), (407, 387, 390, 410), (408, 388, 391, 411), (406, 386, 392, 412), (405, 385, 393, 413), (418, 398, 394, 414), (661, 660, 395, 415), (662, 661, 415, 435), (438, 418, 414, 434), (425, 405, 413, 433), (426, 406, 412, 432), (428, 408, 411, 431), (427, 407, 410, 430), (430, 410, 408, 428), (691, 690, 407, 427), (431, 411, 406, 426), (432, 412, 405, 425), (720, 719, 404, 424), (434, 414, 403, 423), (436, 416, 402, 422), (437, 417, 416, 436), (423, 403, 417, 437), (424, 404, 418, 438), (441, 421, 419, 439), (504, 503, 420, 440), (422, 402, 421, 441), (463, 422, 441, 482), (506, 504, 440, 481), (482, 441, 439, 480), (465, 424, 438, 479), (464, 423, 437, 478), (478, 437, 436, 477), (477, 436, 422, 463), (475, 434, 423, 464), (722, 720, 424, 465), (473, 432, 425, 466), (472, 431, 426, 467), (693, 691, 427, 468), (471, 430, 428, 469), (468, 427, 430, 471), (469, 428, 431, 472), (467, 426, 432, 473), (466, 425, 433, 474), (479, 438, 434, 475), (664, 662, 435, 476), (669, 664, 476, 604), (607, 479, 475, 603), (594, 466, 474, 602), (595, 467, 473, 601), (597, 469, 472, 600), (596, 468, 471, 599), (599, 471, 469, 597), (698, 693, 468, 596), (600, 472, 467, 595), (601, 473, 466, 594), (727, 722, 465, 593), (603, 475, 464, 592), (605, 477, 463, 591), (606, 478, 477, 605), (592, 464, 478, 606), (593, 465, 479, 607), (610, 482, 480, 608), (611, 506, 481, 609), (591, 463, 482, 610), (608, 480, 506, 611), (480, 439, 504, 506), (439, 419, 503, 504), (419, 399, 502, 503), (399, 379, 501, 502), (524, 359, 500, 527), (545, 339, 499, 548), (261, 304, 498, 488), (304, 256, 483, 498), (359, 257, 484, 500), (267, 258, 485, 494), (269, 259, 486, 496), (265, 260, 487, 492), (258, 261, 488, 485), (264, 262, 489, 491), (587, 263, 490, 590), (256, 264, 491, 483), (262, 265, 492, 489), (257, 266, 493, 484), (266, 267, 494, 493), (339, 268, 495, 499), (263, 269, 496, 490), (566, 270, 497, 569), (379, 524, 527, 501), (659, 665, 520, 375), (378, 523, 519, 374), (365, 510, 518, 373), (366, 511, 517, 372), (368, 513, 516, 371), (367, 512, 515, 370), (370, 515, 513, 368), (688, 694, 512, 367), (371, 516, 511, 366), (372, 517, 510, 365), (717, 723, 509, 364), (374, 519, 508, 363), (376, 521, 507, 362), (377, 522, 521, 376), (363, 508, 522, 377), (364, 509, 523, 378), (381, 526, 524, 379), (501, 527, 525, 380), (362, 507, 526, 381), (259, 545, 548, 486), (644, 666, 541, 55), (244, 544, 540, 54), (45, 531, 539, 53), (46, 532, 538, 52), (48, 534, 537, 51), (47, 533, 536, 50), (50, 536, 534, 48), (673, 695, 533, 47), (51, 537, 532, 46), (52, 538, 531, 45), (702, 724, 530, 44), (54, 540, 529, 43), (214, 542, 528, 42), (229, 543, 542, 214), (43, 529, 543, 229), (44, 530, 544, 244), (309, 547, 545, 259), (486, 548, 546, 274), (42, 528, 547, 309), (268, 566, 569, 495), (168, 549, 568, 318), (495, 569, 567, 283), (318, 568, 566, 268), (170, 551, 565, 253), (169, 550, 564, 238), (238, 564, 563, 223), (223, 563, 549, 168), (180, 561, 550, 169), (711, 725, 551, 170), (178, 559, 552, 171), (177, 558, 553, 172), (682, 696, 554, 173), (176, 557, 555, 174), (173, 554, 557, 176), (174, 555, 558, 177), (172, 553, 559, 178), (171, 552, 560, 179), (253, 565, 561, 180), (653, 667, 562, 181), (260, 587, 590, 487), (56, 570, 589, 310), (487, 590, 588, 275), (310, 589, 587, 260), (58, 572, 586, 245), (57, 571, 585, 230), (230, 585, 584, 215), (645, 668, 583, 69), (245, 586, 582, 68), (59, 573, 581, 67), (60, 574, 580, 66), (62, 576, 579, 65), (61, 575, 578, 64), (64, 578, 576, 62), (674, 697, 575, 61), (65, 579, 574, 60), (66, 580, 573, 59), (703, 726, 572, 58), (68, 582, 571, 57), (215, 584, 570, 56), (459, 608, 611, 505), (442, 591, 610, 461), (505, 611, 609, 460, 286), (461, 610, 608, 459), (444, 593, 607, 458), (443, 592, 606, 457), (457, 606, 605, 456), (456, 605, 591, 442), (454, 603, 592, 443), (721, 727, 593, 444), (452, 601, 594, 445), (451, 600, 595, 446), (692, 698, 596, 447), (450, 599, 597, 448), (447, 596, 599, 450), (448, 597, 600, 451), (446, 595, 601, 452), (445, 594, 602, 453), (458, 607, 603, 454), (663, 669, 604, 455), (455, 604, 640, 634), (69, 583, 639, 616), (181, 562, 638, 624), (55, 541, 637, 615), (375, 520, 636, 630), (604, 476, 635, 640), (476, 435, 633, 635), (435, 415, 632, 633), (415, 395, 631, 632), (395, 375, 630, 631), (520, 355, 629, 636), (541, 335, 628, 637), (83, 300, 627, 617), (562, 210, 626, 638), (111, 195, 625, 619), (335, 181, 624, 628), (153, 167, 623, 622), (27, 153, 622, 613), (97, 139, 621, 618), (13, 125, 620, 612), (583, 111, 619, 639), (125, 97, 618, 620), (41, 83, 617, 614), (139, 69, 616, 621), (195, 55, 615, 625), (167, 41, 614, 623), (355, 27, 613, 629), (300, 13, 612, 627), (449, 462, 598, 669, 663), (63, 577, 668, 645), (175, 556, 667, 653), (49, 535, 666, 644), (369, 514, 665, 659), (598, 470, 664, 669), (470, 429, 662, 664), (429, 409, 661, 662), (409, 389, 660, 661), (389, 369, 659, 660), (514, 349, 658, 665), (535, 329, 657, 666), (77, 294, 656, 646), (556, 204, 728, 655, 667), (105, 189, 654, 648), (329, 175, 653, 657), (147, 161, 652, 651), (21, 147, 651, 642), (91, 133, 650, 647), (7, 119, 649, 641), (577, 105, 648, 668), (119, 91, 647, 649), (35, 77, 646, 643), (133, 63, 645, 650), (189, 49, 644, 654), (161, 35, 643, 652), (349, 21, 642, 658), (294, 7, 641, 656), (634, 640, 698, 692), (616, 639, 697, 674), (624, 638, 696, 682), (615, 637, 695, 673), (630, 636, 694, 688), (640, 635, 693, 698), (635, 633, 691, 693), (633, 632, 690, 691), (632, 631, 689, 690), (631, 630, 688, 689), (636, 629, 687, 694), (637, 628, 686, 695), (617, 627, 685, 675), (638, 626, 684, 696), (619, 625, 683, 677), (628, 624, 682, 686), (622, 623, 681, 680), (613, 622, 680, 671), (618, 621, 679, 676), (612, 620, 678, 670), (639, 619, 677, 697), (620, 618, 676, 678), (614, 617, 675, 672), (621, 616, 674, 679), (625, 615, 673, 683), (623, 614, 672, 681), (629, 613, 671, 687), (627, 612, 670, 685), (453, 602, 727, 721), (67, 581, 726, 703), (179, 560, 725, 711), (53, 539, 724, 702), (373, 518, 723, 717), (602, 474, 722, 727), (474, 433, 720, 722), (433, 413, 719, 720), (413, 393, 718, 719), (393, 373, 717, 718), (518, 353, 716, 723), (539, 333, 715, 724), (81, 298, 714, 704), (560, 208, 713, 725), (109, 193, 712, 706), (333, 179, 711, 715), (151, 165, 710, 709), (25, 151, 709, 700), (95, 137, 708, 705), (11, 123, 707, 699), (581, 109, 706, 726), (123, 95, 705, 707), (39, 81, 704, 701), (137, 67, 703, 708), (193, 53, 702, 712), (165, 39, 701, 710), (353, 25, 700, 716), (298, 11, 699, 714), (205, 202, 749, 752), (481, 440, 792, 815), (462, 449, 800, 813), (203, 205, 752, 750), (202, 684, 832, 749), (204, 556, 822, 751), (201, 206, 753, 748), (453, 721, 835, 804), (588, 278, 769, 825), (200, 207, 754, 747), (199, 713, 834, 746), (198, 209, 756, 745), (270, 320, 780, 761), (7, 294, 778, 729), (197, 225, 758, 744), (380, 525, 819, 786), (147, 21, 730, 739), (21, 349, 783, 730), (460, 609, 827, 811), (535, 49, 732, 820), (409, 429, 791, 789), (329, 535, 820, 781), (598, 462, 813, 826), (567, 196, 743, 823), (663, 455, 806, 831), (294, 77, 734, 778), (458, 454, 805, 809), (445, 453, 804, 796), (446, 452, 803, 797), (189, 105, 736, 742), (305, 271, 762, 779), (448, 451, 802, 799), (447, 450, 801, 798), (63, 133, 738, 733), (450, 448, 799, 801), (692, 447, 798, 833), (225, 240, 759, 758), (360, 272, 763, 784), (451, 446, 797, 802), (35, 161, 740, 731), (175, 329, 781, 741), (452, 445, 796, 803), (349, 514, 818, 783), (440, 420, 790, 792), (546, 340, 782, 821), (721, 444, 795, 835), (389, 409, 789, 787), (49, 189, 742, 732), (454, 443, 794, 805), (456, 442, 793, 807), (457, 456, 807, 808), (443, 457, 808, 794), (255, 199, 746, 760), (444, 458, 809, 795), (626, 210, 757, 828), (461, 459, 810, 812), (286, 460, 811, 777), (442, 461, 812, 793), (470, 598, 826, 814), (340, 283, 774, 782), (525, 360, 784, 819), (497, 270, 761, 816), (285, 497, 816, 776), (655, 728, 836, 830), (505, 286, 777, 817), (420, 400, 788, 790), (77, 35, 731, 734), (283, 567, 823, 774), (369, 389, 787, 785), (455, 634, 829, 806), (278, 284, 775, 769), (728, 204, 751, 836), (274, 546, 821, 765), (577, 63, 733, 824), (281, 282, 773, 772), (429, 470, 814, 791), (684, 626, 828, 832), (119, 7, 729, 737), (272, 281, 772, 763), (133, 91, 735, 738), (277, 280, 771, 768), (459, 505, 817, 810), (271, 279, 770, 762), (449, 663, 831, 800), (105, 577, 824, 736), (275, 588, 825, 766), (609, 481, 815, 827), (91, 119, 737, 735), (279, 277, 768, 770), (196, 285, 776, 743), (273, 276, 767, 764), (210, 655, 830, 757), (713, 208, 755, 834), (161, 147, 739, 740), (280, 275, 766, 771), (209, 255, 760, 756), (284, 274, 765, 775), (208, 200, 747, 755), (400, 380, 786, 788), (634, 692, 833, 829), (282, 273, 764, 773), (207, 201, 748, 754), (556, 175, 741, 822), (514, 369, 785, 818), (276, 305, 779, 767), (206, 203, 750, 753), (320, 197, 744, 780), (240, 198, 745, 759)])
me_plane.materials.append(mat_material_001)
me_plane.use_remesh_preserve_volume = False
me_plane.use_remesh_preserve_attributes = False
me_plane.use_mirror_vertex_groups = False
me_plane.update()

# ---- objects
ob_sand = bpy.data.objects.new('Sand', me_plane_001)
ob_urcark = bpy.data.objects.new('Urcark', me_plane)
ob_lamp = bpy.data.objects.new('Lamp', light_lamp)
ob_camera = bpy.data.objects.new('Camera', cam_camera)

# ---- transforms, parenting, visibility, modifiers, constraints
ob_sand.location = (0.0, 0.0, 0.0)
ob_sand.lineart.crease_threshold = 0.0
ob_urcark.location = (0.0, 0.0, 0.0)
ob_urcark.lineart.crease_threshold = 0.0
_vg = ob_urcark.vertex_groups.new(name='Group')
_vg = ob_urcark.vertex_groups.new(name='Group.001')
ob_lamp.location = (4.076, 1.005, 5.904)
ob_lamp.rotation_euler = (0.6503, 0.05522, 1.866)
ob_lamp.lock_rotations_4d = False
ob_lamp.empty_display_type = 'ARROWS'
ob_lamp.color = (0.0, 0.0, 0.0, 0.0)
ob_lamp.hide_viewport = True
ob_lamp.lineart.crease_threshold = 0.0
ob_camera.location = (58.82, -3.523, 26.9)
ob_camera.rotation_euler = (1.109, 0.01082, 1.567)
ob_camera.lock_rotations_4d = False
ob_camera.empty_display_type = 'ARROWS'
ob_camera.color = (0.0, 0.0, 0.0, 0.0)
ob_camera.hide_viewport = True
ob_camera.display_type = 'WIRE'
ob_camera.lineart.crease_threshold = 0.0

# ---- collection membership
col_collection_1.objects.link(ob_sand)
col_collection_1.objects.link(ob_urcark)
col_collection_1.objects.link(ob_lamp)
col_collection_1.objects.link(ob_camera)

# ---- scene / render settings (as saved in the file)
scene.camera = ob_camera
scene.frame_start = 1; scene.frame_end = 250; scene.frame_set(1)
scene.render.engine = 'BLENDER_EEVEE_NEXT'
scene.render.resolution_percentage = 50
scene.render.dither_intensity = 0.0
scene.cycles.use_denoising = False
scene.cycles.samples = 10
scene.cycles.sampling_pattern = 'TABULATED_SOBOL'
scene.cycles.light_sampling_threshold = 0.0
scene.cycles.use_adaptive_sampling = False
scene.cycles.use_light_tree = False
scene.cycles.blur_glossy = 0.0
scene.cycles.pixel_filter_type = 'GAUSSIAN'
scene.cycles.sample_clamp_indirect = 0.0
scene.view_settings.view_transform = 'Standard'
bpy.context.view_layer.update()
